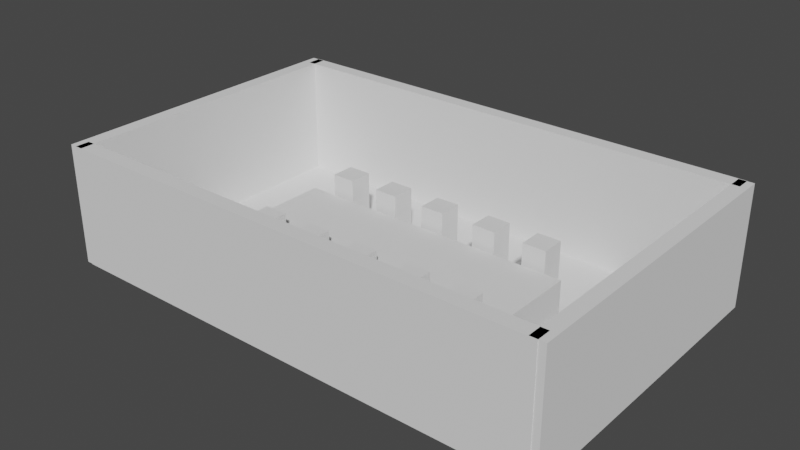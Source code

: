 # Source: BoardRoom1.blend  (saved by Blender 2.92.15; exported with 4.5.12 LTS)
import bpy
from mathutils import Matrix  # noqa: F401  (used for matrix-valued properties, if any)

bpy.ops.wm.read_factory_settings(use_empty=True)
scene = bpy.context.scene
scene.name = 'Scene'

# ---- collections
col_collection = bpy.data.collections.new('Collection'); scene.collection.children.link(col_collection)

# ---- world
world_world = bpy.data.worlds.new('World'); scene.world = world_world
world_world.use_nodes = True; world_world.node_tree.nodes.clear()
_N = world_world.node_tree.nodes; _L = world_world.node_tree.links
n0 = _N.new('ShaderNodeOutputWorld'); n0.name = 'World Output'; n0.location = (300, 300)
n1 = _N.new('ShaderNodeBackground'); n1.name = 'Background'; n1.location = (10, 300)
n1.inputs[0].default_value = (0.05088, 0.05088, 0.05088, 1.0)
_L.new(n1.outputs[0], n0.inputs[0])
n0.is_active_output = True
world_world.color = (0.05088, 0.05088, 0.05088)
world_world.use_sun_shadow = False
world_world.sun_shadow_jitter_overblur = 0.0

# ---- meshes
me_plane = bpy.data.meshes.new('Plane')
me_plane.from_pydata([(-1.0, -1.0, 0.0), (1.0, -1.0, 0.0), (-1.0, 1.0, 0.0), (1.0, 1.0, 0.0)], [], [(0, 1, 3, 2)])
_uv = me_plane.uv_layers.new(name='UVMap')
_uv.uv.foreach_set('vector', [0.0, 0.0, 1.0, 0.0, 1.0, 1.0, 0.0, 1.0])
me_plane.use_remesh_fix_poles = True
me_plane.use_remesh_preserve_attributes = False
me_plane.use_mirror_vertex_groups = False
me_plane.update()
me_cube_001 = bpy.data.meshes.new('Cube.001')
me_cube_001.from_pydata([(-1.0, -1.0, -1.0), (-1.0, -1.0, 1.0), (-1.0, 1.0, -1.0), (-1.0, 1.0, 1.0), (1.0, -1.0, -1.0), (1.0, -1.0, 1.0), (1.0, 1.0, -1.0), (1.0, 1.0, 1.0)], [], [(0, 1, 3, 2), (2, 3, 7, 6), (6, 7, 5, 4), (4, 5, 1, 0), (2, 6, 4, 0), (7, 3, 1, 5)])
_uv = me_cube_001.uv_layers.new(name='UVMap')
_uv.uv.foreach_set('vector', [0.375, 0.0, 0.625, 0.0, 0.625, 0.25, 0.375, 0.25, 0.375, 0.25, 0.625, 0.25, 0.625, 0.5, 0.375, 0.5, 0.375, 0.5, 0.625, 0.5, 0.625, 0.75, 0.375, 0.75, 0.375, 0.75, 0.625, 0.75, 0.625, 1.0, 0.375, 1.0, 0.125, 0.5, 0.375, 0.5, 0.375, 0.75, 0.125, 0.75, 0.625, 0.5, 0.875, 0.5, 0.875, 0.75, 0.625, 0.75])
me_cube_001.use_remesh_fix_poles = True
me_cube_001.use_remesh_preserve_attributes = False
me_cube_001.use_mirror_vertex_groups = False
me_cube_001.update()
me_cube_002 = bpy.data.meshes.new('Cube.002')
me_cube_002.from_pydata([(-1.0, -1.0, -1.0), (-1.0, -1.0, 1.0), (-1.0, 1.0, -1.0), (-1.0, 1.0, 1.0), (1.0, -1.0, -1.0), (1.0, -1.0, 1.0), (1.0, 1.0, -1.0), (1.0, 1.0, 1.0)], [], [(0, 1, 3, 2), (2, 3, 7, 6), (6, 7, 5, 4), (4, 5, 1, 0), (2, 6, 4, 0), (7, 3, 1, 5)])
_uv = me_cube_002.uv_layers.new(name='UVMap')
_uv.uv.foreach_set('vector', [0.375, 0.0, 0.625, 0.0, 0.625, 0.25, 0.375, 0.25, 0.375, 0.25, 0.625, 0.25, 0.625, 0.5, 0.375, 0.5, 0.375, 0.5, 0.625, 0.5, 0.625, 0.75, 0.375, 0.75, 0.375, 0.75, 0.625, 0.75, 0.625, 1.0, 0.375, 1.0, 0.125, 0.5, 0.375, 0.5, 0.375, 0.75, 0.125, 0.75, 0.625, 0.5, 0.875, 0.5, 0.875, 0.75, 0.625, 0.75])
me_cube_002.use_remesh_fix_poles = True
me_cube_002.use_remesh_preserve_attributes = False
me_cube_002.use_mirror_vertex_groups = False
me_cube_002.update()
me_cube_003 = bpy.data.meshes.new('Cube.003')
me_cube_003.from_pydata([(-1.0, -1.0, -1.0), (-1.0, -1.0, 1.0), (-1.0, 1.0, -1.0), (-1.0, 1.0, 1.0), (1.0, -1.0, -1.0), (1.0, -1.0, 1.0), (1.0, 1.0, -1.0), (1.0, 1.0, 1.0)], [], [(0, 1, 3, 2), (2, 3, 7, 6), (6, 7, 5, 4), (4, 5, 1, 0), (2, 6, 4, 0), (7, 3, 1, 5)])
_uv = me_cube_003.uv_layers.new(name='UVMap')
_uv.uv.foreach_set('vector', [0.375, 0.0, 0.625, 0.0, 0.625, 0.25, 0.375, 0.25, 0.375, 0.25, 0.625, 0.25, 0.625, 0.5, 0.375, 0.5, 0.375, 0.5, 0.625, 0.5, 0.625, 0.75, 0.375, 0.75, 0.375, 0.75, 0.625, 0.75, 0.625, 1.0, 0.375, 1.0, 0.125, 0.5, 0.375, 0.5, 0.375, 0.75, 0.125, 0.75, 0.625, 0.5, 0.875, 0.5, 0.875, 0.75, 0.625, 0.75])
me_cube_003.use_remesh_fix_poles = True
me_cube_003.use_remesh_preserve_attributes = False
me_cube_003.use_mirror_vertex_groups = False
me_cube_003.update()
me_cube_005 = bpy.data.meshes.new('Cube.005')
me_cube_005.from_pydata([(-1.0, -1.0, -1.0), (-1.0, -1.0, 1.0), (-1.0, 1.0, -1.0), (-1.0, 1.0, 1.0), (1.0, -1.0, -1.0), (1.0, -1.0, 1.0), (1.0, 1.0, -1.0), (1.0, 1.0, 1.0)], [], [(0, 1, 3, 2), (2, 3, 7, 6), (6, 7, 5, 4), (4, 5, 1, 0), (2, 6, 4, 0), (7, 3, 1, 5)])
_uv = me_cube_005.uv_layers.new(name='UVMap')
_uv.uv.foreach_set('vector', [0.375, 0.0, 0.625, 0.0, 0.625, 0.25, 0.375, 0.25, 0.375, 0.25, 0.625, 0.25, 0.625, 0.5, 0.375, 0.5, 0.375, 0.5, 0.625, 0.5, 0.625, 0.75, 0.375, 0.75, 0.375, 0.75, 0.625, 0.75, 0.625, 1.0, 0.375, 1.0, 0.125, 0.5, 0.375, 0.5, 0.375, 0.75, 0.125, 0.75, 0.625, 0.5, 0.875, 0.5, 0.875, 0.75, 0.625, 0.75])
me_cube_005.use_remesh_fix_poles = True
me_cube_005.use_remesh_preserve_attributes = False
me_cube_005.use_mirror_vertex_groups = False
me_cube_005.update()
me_cube_006 = bpy.data.meshes.new('Cube.006')
me_cube_006.from_pydata([(-1.0, -1.0, -1.0), (-1.0, -1.0, 1.0), (-1.0, 1.0, -1.0), (-1.0, 1.0, 1.0), (1.0, -1.0, -1.0), (1.0, -1.0, 1.0), (1.0, 1.0, -1.0), (1.0, 1.0, 1.0)], [], [(0, 1, 3, 2), (2, 3, 7, 6), (6, 7, 5, 4), (4, 5, 1, 0), (2, 6, 4, 0), (7, 3, 1, 5)])
_uv = me_cube_006.uv_layers.new(name='UVMap')
_uv.uv.foreach_set('vector', [0.375, 0.0, 0.625, 0.0, 0.625, 0.25, 0.375, 0.25, 0.375, 0.25, 0.625, 0.25, 0.625, 0.5, 0.375, 0.5, 0.375, 0.5, 0.625, 0.5, 0.625, 0.75, 0.375, 0.75, 0.375, 0.75, 0.625, 0.75, 0.625, 1.0, 0.375, 1.0, 0.125, 0.5, 0.375, 0.5, 0.375, 0.75, 0.125, 0.75, 0.625, 0.5, 0.875, 0.5, 0.875, 0.75, 0.625, 0.75])
me_cube_006.use_remesh_fix_poles = True
me_cube_006.use_remesh_preserve_attributes = False
me_cube_006.use_mirror_vertex_groups = False
me_cube_006.update()
me_cube_007 = bpy.data.meshes.new('Cube.007')
me_cube_007.from_pydata([(-1.0, -1.0, -1.0), (-1.0, -1.0, 1.0), (-1.0, 1.0, -1.0), (-1.0, 1.0, 1.0), (1.0, -1.0, -1.0), (1.0, -1.0, 1.0), (1.0, 1.0, -1.0), (1.0, 1.0, 1.0)], [], [(0, 1, 3, 2), (2, 3, 7, 6), (6, 7, 5, 4), (4, 5, 1, 0), (2, 6, 4, 0), (7, 3, 1, 5)])
_uv = me_cube_007.uv_layers.new(name='UVMap')
_uv.uv.foreach_set('vector', [0.375, 0.0, 0.625, 0.0, 0.625, 0.25, 0.375, 0.25, 0.375, 0.25, 0.625, 0.25, 0.625, 0.5, 0.375, 0.5, 0.375, 0.5, 0.625, 0.5, 0.625, 0.75, 0.375, 0.75, 0.375, 0.75, 0.625, 0.75, 0.625, 1.0, 0.375, 1.0, 0.125, 0.5, 0.375, 0.5, 0.375, 0.75, 0.125, 0.75, 0.625, 0.5, 0.875, 0.5, 0.875, 0.75, 0.625, 0.75])
me_cube_007.use_remesh_fix_poles = True
me_cube_007.use_remesh_preserve_attributes = False
me_cube_007.use_mirror_vertex_groups = False
me_cube_007.update()
me_cube_008 = bpy.data.meshes.new('Cube.008')
me_cube_008.from_pydata([(-1.0, -1.0, -1.0), (-1.0, -1.0, 1.0), (-1.0, 1.0, -1.0), (-1.0, 1.0, 1.0), (1.0, -1.0, -1.0), (1.0, -1.0, 1.0), (1.0, 1.0, -1.0), (1.0, 1.0, 1.0)], [], [(0, 1, 3, 2), (2, 3, 7, 6), (6, 7, 5, 4), (4, 5, 1, 0), (2, 6, 4, 0), (7, 3, 1, 5)])
_uv = me_cube_008.uv_layers.new(name='UVMap')
_uv.uv.foreach_set('vector', [0.375, 0.0, 0.625, 0.0, 0.625, 0.25, 0.375, 0.25, 0.375, 0.25, 0.625, 0.25, 0.625, 0.5, 0.375, 0.5, 0.375, 0.5, 0.625, 0.5, 0.625, 0.75, 0.375, 0.75, 0.375, 0.75, 0.625, 0.75, 0.625, 1.0, 0.375, 1.0, 0.125, 0.5, 0.375, 0.5, 0.375, 0.75, 0.125, 0.75, 0.625, 0.5, 0.875, 0.5, 0.875, 0.75, 0.625, 0.75])
me_cube_008.use_remesh_fix_poles = True
me_cube_008.use_remesh_preserve_attributes = False
me_cube_008.use_mirror_vertex_groups = False
me_cube_008.update()
me_cube_009 = bpy.data.meshes.new('Cube.009')
me_cube_009.from_pydata([(-1.0, -1.0, -1.0), (-1.0, -1.0, 1.0), (-1.0, 1.0, -1.0), (-1.0, 1.0, 1.0), (1.0, -1.0, -1.0), (1.0, -1.0, 1.0), (1.0, 1.0, -1.0), (1.0, 1.0, 1.0)], [], [(0, 1, 3, 2), (2, 3, 7, 6), (6, 7, 5, 4), (4, 5, 1, 0), (2, 6, 4, 0), (7, 3, 1, 5)])
_uv = me_cube_009.uv_layers.new(name='UVMap')
_uv.uv.foreach_set('vector', [0.375, 0.0, 0.625, 0.0, 0.625, 0.25, 0.375, 0.25, 0.375, 0.25, 0.625, 0.25, 0.625, 0.5, 0.375, 0.5, 0.375, 0.5, 0.625, 0.5, 0.625, 0.75, 0.375, 0.75, 0.375, 0.75, 0.625, 0.75, 0.625, 1.0, 0.375, 1.0, 0.125, 0.5, 0.375, 0.5, 0.375, 0.75, 0.125, 0.75, 0.625, 0.5, 0.875, 0.5, 0.875, 0.75, 0.625, 0.75])
me_cube_009.use_remesh_fix_poles = True
me_cube_009.use_remesh_preserve_attributes = False
me_cube_009.use_mirror_vertex_groups = False
me_cube_009.update()
me_cube_010 = bpy.data.meshes.new('Cube.010')
me_cube_010.from_pydata([(-1.0, -1.0, -1.0), (-1.0, -1.0, 1.0), (-1.0, 1.0, -1.0), (-1.0, 1.0, 1.0), (1.0, -1.0, -1.0), (1.0, -1.0, 1.0), (1.0, 1.0, -1.0), (1.0, 1.0, 1.0)], [], [(0, 1, 3, 2), (2, 3, 7, 6), (6, 7, 5, 4), (4, 5, 1, 0), (2, 6, 4, 0), (7, 3, 1, 5)])
_uv = me_cube_010.uv_layers.new(name='UVMap')
_uv.uv.foreach_set('vector', [0.375, 0.0, 0.625, 0.0, 0.625, 0.25, 0.375, 0.25, 0.375, 0.25, 0.625, 0.25, 0.625, 0.5, 0.375, 0.5, 0.375, 0.5, 0.625, 0.5, 0.625, 0.75, 0.375, 0.75, 0.375, 0.75, 0.625, 0.75, 0.625, 1.0, 0.375, 1.0, 0.125, 0.5, 0.375, 0.5, 0.375, 0.75, 0.125, 0.75, 0.625, 0.5, 0.875, 0.5, 0.875, 0.75, 0.625, 0.75])
me_cube_010.use_remesh_fix_poles = True
me_cube_010.use_remesh_preserve_attributes = False
me_cube_010.use_mirror_vertex_groups = False
me_cube_010.update()
me_cube_011 = bpy.data.meshes.new('Cube.011')
me_cube_011.from_pydata([(-1.0, -1.0, -1.0), (-1.0, -1.0, 1.0), (-1.0, 1.0, -1.0), (-1.0, 1.0, 1.0), (1.0, -1.0, -1.0), (1.0, -1.0, 1.0), (1.0, 1.0, -1.0), (1.0, 1.0, 1.0)], [], [(0, 1, 3, 2), (2, 3, 7, 6), (6, 7, 5, 4), (4, 5, 1, 0), (2, 6, 4, 0), (7, 3, 1, 5)])
_uv = me_cube_011.uv_layers.new(name='UVMap')
_uv.uv.foreach_set('vector', [0.375, 0.0, 0.625, 0.0, 0.625, 0.25, 0.375, 0.25, 0.375, 0.25, 0.625, 0.25, 0.625, 0.5, 0.375, 0.5, 0.375, 0.5, 0.625, 0.5, 0.625, 0.75, 0.375, 0.75, 0.375, 0.75, 0.625, 0.75, 0.625, 1.0, 0.375, 1.0, 0.125, 0.5, 0.375, 0.5, 0.375, 0.75, 0.125, 0.75, 0.625, 0.5, 0.875, 0.5, 0.875, 0.75, 0.625, 0.75])
me_cube_011.use_remesh_fix_poles = True
me_cube_011.use_remesh_preserve_attributes = False
me_cube_011.use_mirror_vertex_groups = False
me_cube_011.update()
me_cube_012 = bpy.data.meshes.new('Cube.012')
me_cube_012.from_pydata([(-1.0, -1.0, -1.0), (-1.0, -1.0, 1.0), (-1.0, 1.0, -1.0), (-1.0, 1.0, 1.0), (1.0, -1.0, -1.0), (1.0, -1.0, 1.0), (1.0, 1.0, -1.0), (1.0, 1.0, 1.0)], [], [(0, 1, 3, 2), (2, 3, 7, 6), (6, 7, 5, 4), (4, 5, 1, 0), (2, 6, 4, 0), (7, 3, 1, 5)])
_uv = me_cube_012.uv_layers.new(name='UVMap')
_uv.uv.foreach_set('vector', [0.375, 0.0, 0.625, 0.0, 0.625, 0.25, 0.375, 0.25, 0.375, 0.25, 0.625, 0.25, 0.625, 0.5, 0.375, 0.5, 0.375, 0.5, 0.625, 0.5, 0.625, 0.75, 0.375, 0.75, 0.375, 0.75, 0.625, 0.75, 0.625, 1.0, 0.375, 1.0, 0.125, 0.5, 0.375, 0.5, 0.375, 0.75, 0.125, 0.75, 0.625, 0.5, 0.875, 0.5, 0.875, 0.75, 0.625, 0.75])
me_cube_012.use_remesh_fix_poles = True
me_cube_012.use_remesh_preserve_attributes = False
me_cube_012.use_mirror_vertex_groups = False
me_cube_012.update()
me_cube_013 = bpy.data.meshes.new('Cube.013')
me_cube_013.from_pydata([(-1.0, -1.0, -1.0), (-1.0, -1.0, 1.0), (-1.0, 1.0, -1.0), (-1.0, 1.0, 1.0), (1.0, -1.0, -1.0), (1.0, -1.0, 1.0), (1.0, 1.0, -1.0), (1.0, 1.0, 1.0)], [], [(0, 1, 3, 2), (2, 3, 7, 6), (6, 7, 5, 4), (4, 5, 1, 0), (2, 6, 4, 0), (7, 3, 1, 5)])
_uv = me_cube_013.uv_layers.new(name='UVMap')
_uv.uv.foreach_set('vector', [0.375, 0.0, 0.625, 0.0, 0.625, 0.25, 0.375, 0.25, 0.375, 0.25, 0.625, 0.25, 0.625, 0.5, 0.375, 0.5, 0.375, 0.5, 0.625, 0.5, 0.625, 0.75, 0.375, 0.75, 0.375, 0.75, 0.625, 0.75, 0.625, 1.0, 0.375, 1.0, 0.125, 0.5, 0.375, 0.5, 0.375, 0.75, 0.125, 0.75, 0.625, 0.5, 0.875, 0.5, 0.875, 0.75, 0.625, 0.75])
me_cube_013.use_remesh_fix_poles = True
me_cube_013.use_remesh_preserve_attributes = False
me_cube_013.use_mirror_vertex_groups = False
me_cube_013.update()
me_cube_014 = bpy.data.meshes.new('Cube.014')
me_cube_014.from_pydata([(-1.0, -1.0, -1.0), (-1.0, -1.0, 1.0), (-1.0, 1.0, -1.0), (-1.0, 1.0, 1.0), (1.0, -1.0, -1.0), (1.0, -1.0, 1.0), (1.0, 1.0, -1.0), (1.0, 1.0, 1.0)], [], [(0, 1, 3, 2), (2, 3, 7, 6), (6, 7, 5, 4), (4, 5, 1, 0), (2, 6, 4, 0), (7, 3, 1, 5)])
_uv = me_cube_014.uv_layers.new(name='UVMap')
_uv.uv.foreach_set('vector', [0.375, 0.0, 0.625, 0.0, 0.625, 0.25, 0.375, 0.25, 0.375, 0.25, 0.625, 0.25, 0.625, 0.5, 0.375, 0.5, 0.375, 0.5, 0.625, 0.5, 0.625, 0.75, 0.375, 0.75, 0.375, 0.75, 0.625, 0.75, 0.625, 1.0, 0.375, 1.0, 0.125, 0.5, 0.375, 0.5, 0.375, 0.75, 0.125, 0.75, 0.625, 0.5, 0.875, 0.5, 0.875, 0.75, 0.625, 0.75])
me_cube_014.use_remesh_fix_poles = True
me_cube_014.use_remesh_preserve_attributes = False
me_cube_014.use_mirror_vertex_groups = False
me_cube_014.update()
me_cube_015 = bpy.data.meshes.new('Cube.015')
me_cube_015.from_pydata([(-1.0, -1.0, -1.0), (-1.0, -1.0, 1.0), (-1.0, 1.0, -1.0), (-1.0, 1.0, 1.0), (1.0, -1.0, -1.0), (1.0, -1.0, 1.0), (1.0, 1.0, -1.0), (1.0, 1.0, 1.0)], [], [(0, 1, 3, 2), (2, 3, 7, 6), (6, 7, 5, 4), (4, 5, 1, 0), (2, 6, 4, 0), (7, 3, 1, 5)])
_uv = me_cube_015.uv_layers.new(name='UVMap')
_uv.uv.foreach_set('vector', [0.375, 0.0, 0.625, 0.0, 0.625, 0.25, 0.375, 0.25, 0.375, 0.25, 0.625, 0.25, 0.625, 0.5, 0.375, 0.5, 0.375, 0.5, 0.625, 0.5, 0.625, 0.75, 0.375, 0.75, 0.375, 0.75, 0.625, 0.75, 0.625, 1.0, 0.375, 1.0, 0.125, 0.5, 0.375, 0.5, 0.375, 0.75, 0.125, 0.75, 0.625, 0.5, 0.875, 0.5, 0.875, 0.75, 0.625, 0.75])
me_cube_015.use_remesh_fix_poles = True
me_cube_015.use_remesh_preserve_attributes = False
me_cube_015.use_mirror_vertex_groups = False
me_cube_015.update()
me_cube_016 = bpy.data.meshes.new('Cube.016')
me_cube_016.from_pydata([(-1.0, -1.0, -1.0), (-1.0, -1.0, 1.0), (-1.0, 1.0, -1.0), (-1.0, 1.0, 1.0), (1.0, -1.0, -1.0), (1.0, -1.0, 1.0), (1.0, 1.0, -1.0), (1.0, 1.0, 1.0)], [], [(0, 1, 3, 2), (2, 3, 7, 6), (6, 7, 5, 4), (4, 5, 1, 0), (2, 6, 4, 0), (7, 3, 1, 5)])
_uv = me_cube_016.uv_layers.new(name='UVMap')
_uv.uv.foreach_set('vector', [0.375, 0.0, 0.625, 0.0, 0.625, 0.25, 0.375, 0.25, 0.375, 0.25, 0.625, 0.25, 0.625, 0.5, 0.375, 0.5, 0.375, 0.5, 0.625, 0.5, 0.625, 0.75, 0.375, 0.75, 0.375, 0.75, 0.625, 0.75, 0.625, 1.0, 0.375, 1.0, 0.125, 0.5, 0.375, 0.5, 0.375, 0.75, 0.125, 0.75, 0.625, 0.5, 0.875, 0.5, 0.875, 0.75, 0.625, 0.75])
me_cube_016.use_remesh_fix_poles = True
me_cube_016.use_remesh_preserve_attributes = False
me_cube_016.use_mirror_vertex_groups = False
me_cube_016.update()

# ---- objects
ob_floor = bpy.data.objects.new('Floor', me_plane)
ob_table = bpy.data.objects.new('Table', me_cube_001)
ob_chair1 = bpy.data.objects.new('Chair1', me_cube_002)
ob_chair = bpy.data.objects.new('Chair', me_cube_003)
ob_chair_002 = bpy.data.objects.new('Chair.002', me_cube_005)
ob_chair1_001 = bpy.data.objects.new('Chair1.001', me_cube_006)
ob_chair1_002 = bpy.data.objects.new('Chair1.002', me_cube_007)
ob_chair1_003 = bpy.data.objects.new('Chair1.003', me_cube_008)
ob_chair_003 = bpy.data.objects.new('Chair.003', me_cube_009)
ob_chair_004 = bpy.data.objects.new('Chair.004', me_cube_010)
ob_chair1_004 = bpy.data.objects.new('Chair1.004', me_cube_011)
ob_chair1_005 = bpy.data.objects.new('Chair1.005', me_cube_012)
ob_wall_left = bpy.data.objects.new('Wall Left', me_cube_013)
ob_wall_right = bpy.data.objects.new('Wall Right', me_cube_014)
ob_cube_002 = bpy.data.objects.new('Cube.002', me_cube_015)
ob_cube_001 = bpy.data.objects.new('Cube.001', me_cube_016)

# ---- transforms, parenting, visibility, modifiers, constraints
ob_floor.location = (0.0, 0.0, 0.0)
ob_floor.scale = (5.0, 3.0, 10.0)
ob_floor.lineart.crease_threshold = 0.0
ob_table.location = (0.0, 0.0, 0.4)
ob_table.scale = (3.0, 0.85, 0.4)
ob_table.lineart.crease_threshold = 0.0
ob_chair1.location = (0.0, 1.2, 0.6)
ob_chair1.scale = (0.25, 0.25, 0.6)
ob_chair1.lineart.crease_threshold = 0.0
ob_chair.location = (1.212, 1.2, 0.6)
ob_chair.scale = (0.25, 0.25, 0.6)
ob_chair.lineart.crease_threshold = 0.0
ob_chair_002.location = (2.335, 1.2, 0.6)
ob_chair_002.scale = (0.25, 0.25, 0.6)
ob_chair_002.lineart.crease_threshold = 0.0
ob_chair1_001.location = (-1.163, 1.2, 0.6)
ob_chair1_001.scale = (0.25, 0.25, 0.6)
ob_chair1_001.lineart.crease_threshold = 0.0
ob_chair1_002.location = (-2.286, 1.2, 0.6)
ob_chair1_002.scale = (0.25, 0.25, 0.6)
ob_chair1_002.lineart.crease_threshold = 0.0
ob_chair1_003.location = (0.0, -1.2, 0.6)
ob_chair1_003.scale = (0.25, 0.25, 0.6)
ob_chair1_003.lineart.crease_threshold = 0.0
ob_chair_003.location = (1.212, -1.2, 0.6)
ob_chair_003.scale = (0.25, 0.25, 0.6)
ob_chair_003.lineart.crease_threshold = 0.0
ob_chair_004.location = (2.335, -1.2, 0.6)
ob_chair_004.scale = (0.25, 0.25, 0.6)
ob_chair_004.lineart.crease_threshold = 0.0
ob_chair1_004.location = (-1.163, -1.2, 0.6)
ob_chair1_004.scale = (0.25, 0.25, 0.6)
ob_chair1_004.lineart.crease_threshold = 0.0
ob_chair1_005.location = (-2.286, -1.2, 0.6)
ob_chair1_005.scale = (0.25, 0.25, 0.6)
ob_chair1_005.lineart.crease_threshold = 0.0
ob_wall_left.location = (0.0, -3.131, 1.25)
ob_wall_left.scale = (5.127, 0.15, 1.25)
ob_wall_left.lineart.crease_threshold = 0.0
ob_wall_right.location = (0.0, 3.131, 1.25)
ob_wall_right.scale = (5.127, 0.15, 1.25)
ob_wall_right.lineart.crease_threshold = 0.0
ob_cube_002.location = (-5.12, 0.0, 1.25)
ob_cube_002.rotation_euler = (0.0, 0.0, 1.571)
ob_cube_002.scale = (3.269, 0.15, 1.25)
ob_cube_002.lineart.crease_threshold = 0.0
ob_cube_001.location = (5.12, 0.0, 1.25)
ob_cube_001.rotation_euler = (0.0, 0.0, 1.571)
ob_cube_001.scale = (3.269, 0.15, 1.25)
ob_cube_001.lineart.crease_threshold = 0.0

# ---- collection membership
col_collection.objects.link(ob_floor)
col_collection.objects.link(ob_table)
col_collection.objects.link(ob_chair1)
col_collection.objects.link(ob_chair)
col_collection.objects.link(ob_chair_002)
col_collection.objects.link(ob_chair1_001)
col_collection.objects.link(ob_chair1_002)
col_collection.objects.link(ob_chair1_003)
col_collection.objects.link(ob_chair_003)
col_collection.objects.link(ob_chair_004)
col_collection.objects.link(ob_chair1_004)
col_collection.objects.link(ob_chair1_005)
col_collection.objects.link(ob_wall_left)
col_collection.objects.link(ob_wall_right)
col_collection.objects.link(ob_cube_002)
col_collection.objects.link(ob_cube_001)

# ---- scene / render settings (as saved in the file)
scene.frame_start = 1; scene.frame_end = 250; scene.frame_set(1)
scene.render.engine = 'BLENDER_EEVEE_NEXT'
scene.cycles.use_denoising = False
scene.cycles.samples = 128
scene.cycles.sampling_pattern = 'TABULATED_SOBOL'
scene.cycles.use_adaptive_sampling = False
scene.cycles.use_light_tree = False
scene.view_settings.view_transform = 'Filmic'
bpy.context.view_layer.update()

# ---- added for rendering (the .blend has no active camera and no usable light): camera, sun
cam_auto = bpy.data.cameras.new('AutoCamera')
cam_auto.lens = 50.0
cam_auto.sensor_width = 36.0
cam_auto.clip_end = 1000.0
ob_auto_camera = bpy.data.objects.new('AutoCamera', cam_auto)
scene.collection.objects.link(ob_auto_camera)
ob_auto_camera.location = (11.717, -14.0604, 10.6236)
ob_auto_camera.rotation_euler = (1.09748, -7.21219e-08, 0.694738)
scene.camera = ob_auto_camera
light_auto_sun = bpy.data.lights.new('AutoSun', 'SUN')
light_auto_sun.energy = 3.0
light_auto_sun.angle = 0.0523599
ob_auto_sun = bpy.data.objects.new('AutoSun', light_auto_sun)
scene.collection.objects.link(ob_auto_sun)
ob_auto_sun.rotation_euler = (0.872665, 0.174533, 0.523599)
bpy.context.view_layer.update()

